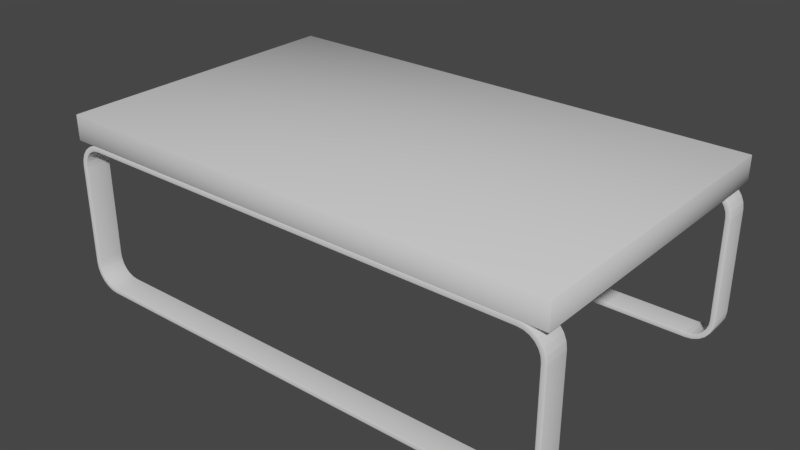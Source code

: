 # Source: coffee_table.blend  (saved by Blender 2.79.7; exported with 4.5.12 LTS)
import bpy
from mathutils import Matrix  # noqa: F401  (used for matrix-valued properties, if any)

bpy.ops.wm.read_factory_settings(use_empty=True)
scene = bpy.context.scene
scene.name = 'Scene'

# ---- collections
col_collection_1 = bpy.data.collections.new('Collection 1'); scene.collection.children.link(col_collection_1)

# ---- node groups
ng_auto_smooth = bpy.data.node_groups.new('Auto Smooth', 'GeometryNodeTree')
_s = ng_auto_smooth.interface.new_socket(name='Geometry', in_out='OUTPUT', socket_type='NodeSocketGeometry')
_s = ng_auto_smooth.interface.new_socket(name='Geometry', in_out='INPUT', socket_type='NodeSocketGeometry')
_s = ng_auto_smooth.interface.new_socket(name='Angle', in_out='INPUT', socket_type='NodeSocketFloat')
_s.subtype = 'ANGLE'
_s.min_value = 0.0
_s.max_value = 3.142
ng_auto_smooth.is_modifier = True
_N = ng_auto_smooth.nodes; _L = ng_auto_smooth.links
n0 = _N.new('NodeGroupOutput'); n0.name = 'Group Output'; n0.location = (480, -100)
n1 = _N.new('NodeGroupInput'); n1.name = 'Group Input'; n1.location = (-420, -300)
n2 = _N.new('NodeGroupInput'); n2.name = 'Group Input.001'; n2.location = (-60, -100)
n3 = _N.new('GeometryNodeSetShadeSmooth'); n3.name = 'Set Shade Smooth'; n3.location = (120, -100)
n3.domain = 'EDGE'
n4 = _N.new('GeometryNodeSetShadeSmooth'); n4.name = 'Set Shade Smooth.001'; n4.location = (300, -100)
n5 = _N.new('GeometryNodeInputMeshEdgeAngle'); n5.name = 'Edge Angle'; n5.location = (-420, -220)
n6 = _N.new('GeometryNodeInputEdgeSmooth'); n6.name = 'Is Edge Smooth'; n6.location = (-60, -160)
n7 = _N.new('GeometryNodeInputShadeSmooth'); n7.name = 'Is Face Smooth'; n7.location = (-240, -340)
n8 = _N.new('FunctionNodeBooleanMath'); n8.name = 'Boolean Math'; n8.location = (-60, -220)
n9 = _N.new('FunctionNodeCompare'); n9.name = 'Compare'; n9.location = (-240, -180)
n9.operation = 'LESS_EQUAL'
_L.new(n5.outputs[0], n9.inputs[0])
_L.new(n4.outputs[0], n0.inputs[0])
_L.new(n1.outputs[1], n9.inputs[1])
_L.new(n9.outputs[0], n8.inputs[0])
_L.new(n7.outputs[0], n8.inputs[1])
_L.new(n2.outputs[0], n3.inputs[0])
_L.new(n6.outputs[0], n3.inputs[1])
_L.new(n3.outputs[0], n4.inputs[0])
_L.new(n8.outputs[0], n3.inputs[2])
n0.is_active_output = True

# ---- world
world_world = bpy.data.worlds.new('World'); scene.world = world_world
world_world.color = (0.05088, 0.05088, 0.05088)
world_world.use_sun_shadow = False
world_world.sun_shadow_jitter_overblur = 0.0

# ---- meshes
me_cube = bpy.data.meshes.new('Cube')
me_cube.from_pydata([(-50.0, -30.0, -5.0), (-50.0, -30.0, 0.0), (-50.0, 30.0, -5.0), (-50.0, 30.0, 0.0), (50.0, -30.0, -5.0), (50.0, -30.0, 0.0), (50.0, 30.0, -5.0), (50.0, 30.0, 0.0), (49.89, -30.0, -9.907), (49.9, -30.0, -10.11), (50.0, -29.9, -10.1), (49.99, -29.9, -9.901), (45.09, -30.0, -5.113), (45.1, -29.9, -5.013), (44.9, -29.9, -5.0), (44.89, -30.0, -5.1), (49.75, -30.0, -8.832), (49.84, -29.9, -8.805), (49.79, -29.9, -8.614), (49.69, -30.0, -8.639), (49.28, -30.0, -7.644), (49.37, -29.9, -7.592), (49.27, -29.9, -7.421), (49.18, -30.0, -7.47), (48.53, -30.0, -6.616), (48.6, -29.9, -6.544), (48.46, -29.9, -6.404), (48.38, -30.0, -6.474), (47.53, -30.0, -5.819), (47.58, -29.9, -5.731), (47.41, -29.9, -5.632), (47.36, -30.0, -5.719), (46.36, -30.0, -5.306), (46.39, -29.9, -5.209), (46.19, -29.9, -5.157), (46.17, -30.0, -5.255), (49.89, -30.0, -30.09), (49.99, -29.9, -30.1), (50.0, -29.9, -29.9), (49.9, -30.0, -29.89), (45.09, -30.0, -34.89), (44.89, -30.0, -34.9), (44.9, -29.9, -35.0), (45.1, -29.9, -34.99), (49.75, -30.0, -31.17), (49.69, -30.0, -31.36), (49.79, -29.9, -31.39), (49.84, -29.9, -31.19), (49.28, -30.0, -32.36), (49.18, -30.0, -32.53), (49.27, -29.9, -32.58), (49.37, -29.9, -32.41), (48.53, -30.0, -33.38), (48.38, -30.0, -33.53), (48.46, -29.9, -33.6), (48.6, -29.9, -33.46), (47.53, -30.0, -34.18), (47.36, -30.0, -34.28), (47.41, -29.9, -34.37), (47.58, -29.9, -34.27), (46.36, -30.0, -34.69), (46.17, -30.0, -34.75), (46.19, -29.9, -34.84), (46.39, -29.9, -34.79), (49.89, -25.0, -9.907), (49.99, -25.1, -9.901), (50.0, -25.1, -10.1), (49.9, -25.0, -10.11), (45.09, -25.0, -5.113), (44.89, -25.0, -5.1), (44.9, -25.1, -5.0), (45.1, -25.1, -5.013), (49.69, -25.0, -8.639), (49.79, -25.1, -8.614), (49.84, -25.1, -8.805), (49.75, -25.0, -8.832), (49.28, -25.0, -7.644), (49.18, -25.0, -7.47), (49.27, -25.1, -7.421), (49.37, -25.1, -7.592), (48.53, -25.0, -6.616), (48.38, -25.0, -6.474), (48.46, -25.1, -6.404), (48.6, -25.1, -6.544), (47.53, -25.0, -5.819), (47.36, -25.0, -5.719), (47.41, -25.1, -5.632), (47.58, -25.1, -5.731), (46.36, -25.0, -5.306), (46.17, -25.0, -5.255), (46.19, -25.1, -5.157), (46.39, -25.1, -5.209), (49.89, -25.0, -30.09), (49.9, -25.0, -29.89), (50.0, -25.1, -29.9), (49.99, -25.1, -30.1), (45.09, -25.0, -34.89), (45.1, -25.1, -34.99), (44.9, -25.1, -35.0), (44.89, -25.0, -34.9), (49.75, -25.0, -31.17), (49.84, -25.1, -31.19), (49.79, -25.1, -31.39), (49.69, -25.0, -31.36), (49.28, -25.0, -32.36), (49.37, -25.1, -32.41), (49.27, -25.1, -32.58), (49.18, -25.0, -32.53), (48.53, -25.0, -33.38), (48.6, -25.1, -33.46), (48.46, -25.1, -33.6), (48.38, -25.0, -33.53), (47.53, -25.0, -34.18), (47.58, -25.1, -34.27), (47.41, -25.1, -34.37), (47.36, -25.0, -34.28), (46.36, -25.0, -34.69), (46.39, -25.1, -34.79), (46.19, -25.1, -34.84), (46.17, -25.0, -34.75), (48.49, -29.9, -31.9), (48.4, -29.9, -32.08), (48.48, -30.0, -32.13), (48.58, -30.0, -31.95), (48.49, -25.1, -31.9), (48.58, -25.0, -31.95), (48.48, -25.0, -32.13), (48.4, -25.1, -32.08), (47.96, -25.0, -32.81), (47.81, -25.0, -32.96), (47.74, -25.1, -32.88), (47.88, -25.1, -32.74), (47.74, -29.9, -32.88), (47.81, -30.0, -32.96), (47.96, -30.0, -32.81), (47.88, -29.9, -32.74), (48.91, -30.0, -8.848), (48.82, -29.9, -8.875), (48.87, -29.9, -9.066), (48.97, -30.0, -9.041), (48.58, -30.0, -8.047), (48.48, -30.0, -7.874), (48.4, -29.9, -7.925), (48.49, -29.9, -8.097), (48.4, -25.1, -7.925), (48.48, -25.0, -7.874), (48.58, -25.0, -8.047), (48.49, -25.1, -8.097), (48.91, -25.0, -8.848), (48.97, -25.0, -9.041), (48.87, -25.1, -9.066), (48.82, -25.1, -8.875), (47.13, -25.0, -33.48), (46.95, -25.0, -33.58), (46.9, -25.1, -33.49), (47.08, -25.1, -33.4), (46.9, -29.9, -33.49), (46.95, -30.0, -33.58), (47.13, -30.0, -33.48), (47.08, -29.9, -33.4), (47.96, -30.0, -7.186), (47.81, -30.0, -7.045), (47.74, -29.9, -7.117), (47.88, -29.9, -7.257), (47.74, -25.1, -7.117), (47.81, -25.0, -7.045), (47.96, -25.0, -7.186), (47.88, -25.1, -7.257), (46.15, -25.0, -33.91), (45.96, -25.0, -33.97), (45.93, -25.1, -33.87), (46.13, -25.1, -33.82), (45.93, -29.9, -33.87), (45.96, -30.0, -33.97), (46.15, -30.0, -33.91), (46.13, -29.9, -33.82), (47.13, -30.0, -6.517), (46.95, -30.0, -6.417), (46.9, -29.9, -6.505), (47.08, -29.9, -6.604), (46.9, -25.1, -6.505), (46.95, -25.0, -6.417), (47.13, -25.0, -6.517), (47.08, -25.1, -6.604), (45.04, -25.0, -34.09), (44.84, -25.0, -34.1), (44.83, -25.1, -34.0), (45.03, -25.1, -33.99), (44.83, -29.9, -34.0), (44.84, -30.0, -34.1), (45.04, -30.0, -34.09), (45.03, -29.9, -33.99), (46.15, -30.0, -6.086), (45.96, -30.0, -6.034), (45.93, -29.9, -6.132), (46.13, -29.9, -6.183), (45.93, -25.1, -6.132), (45.96, -25.0, -6.034), (46.15, -25.0, -6.086), (46.13, -25.1, -6.183), (48.99, -29.9, -9.966), (49.0, -29.9, -10.17), (49.1, -30.0, -10.16), (49.09, -30.0, -9.96), (48.99, -25.1, -9.966), (49.09, -25.0, -9.96), (49.1, -25.0, -10.16), (49.0, -25.1, -10.17), (49.1, -25.0, -29.84), (49.09, -25.0, -30.04), (48.99, -25.1, -30.03), (49.0, -25.1, -29.83), (48.99, -29.9, -30.03), (49.09, -30.0, -30.04), (49.1, -30.0, -29.84), (49.0, -29.9, -29.83), (45.04, -30.0, -5.913), (44.84, -30.0, -5.9), (44.83, -29.9, -6.0), (45.03, -29.9, -6.013), (44.83, -25.1, -6.0), (44.84, -25.0, -5.9), (45.04, -25.0, -5.913), (45.03, -25.1, -6.013), (48.97, -25.0, -30.96), (48.91, -25.0, -31.15), (48.82, -25.1, -31.13), (48.87, -25.1, -30.93), (48.82, -29.9, -31.13), (48.91, -30.0, -31.15), (48.97, -30.0, -30.96), (48.87, -29.9, -30.93), (-49.89, -30.0, -9.907), (-49.99, -29.9, -9.901), (-50.0, -29.9, -10.1), (-49.9, -30.0, -10.11), (-45.09, -30.0, -5.113), (-44.89, -30.0, -5.1), (-44.9, -29.9, -5.0), (-45.1, -29.9, -5.013), (-49.75, -30.0, -8.832), (-49.69, -30.0, -8.639), (-49.79, -29.9, -8.614), (-49.84, -29.9, -8.805), (-49.28, -30.0, -7.644), (-49.18, -30.0, -7.47), (-49.27, -29.9, -7.421), (-49.37, -29.9, -7.592), (-48.53, -30.0, -6.616), (-48.38, -30.0, -6.474), (-48.46, -29.9, -6.404), (-48.6, -29.9, -6.544), (-47.53, -30.0, -5.819), (-47.36, -30.0, -5.719), (-47.41, -29.9, -5.632), (-47.58, -29.9, -5.731), (-46.36, -30.0, -5.306), (-46.17, -30.0, -5.255), (-46.19, -29.9, -5.157), (-46.39, -29.9, -5.209), (-49.89, -30.0, -30.09), (-49.9, -30.0, -29.89), (-50.0, -29.9, -29.9), (-49.99, -29.9, -30.1), (-45.09, -30.0, -34.89), (-45.1, -29.9, -34.99), (-44.9, -29.9, -35.0), (-44.89, -30.0, -34.9), (-49.75, -30.0, -31.17), (-49.84, -29.9, -31.19), (-49.79, -29.9, -31.39), (-49.69, -30.0, -31.36), (-49.28, -30.0, -32.36), (-49.37, -29.9, -32.41), (-49.27, -29.9, -32.58), (-49.18, -30.0, -32.53), (-48.53, -30.0, -33.38), (-48.6, -29.9, -33.46), (-48.46, -29.9, -33.6), (-48.38, -30.0, -33.53), (-47.53, -30.0, -34.18), (-47.58, -29.9, -34.27), (-47.41, -29.9, -34.37), (-47.36, -30.0, -34.28), (-46.36, -30.0, -34.69), (-46.39, -29.9, -34.79), (-46.19, -29.9, -34.84), (-46.17, -30.0, -34.75), (-49.89, -25.0, -9.907), (-49.9, -25.0, -10.11), (-50.0, -25.1, -10.1), (-49.99, -25.1, -9.901), (-45.09, -25.0, -5.113), (-45.1, -25.1, -5.013), (-44.9, -25.1, -5.0), (-44.89, -25.0, -5.1), (-49.69, -25.0, -8.639), (-49.75, -25.0, -8.832), (-49.84, -25.1, -8.805), (-49.79, -25.1, -8.614), (-49.28, -25.0, -7.644), (-49.37, -25.1, -7.592), (-49.27, -25.1, -7.421), (-49.18, -25.0, -7.47), (-48.53, -25.0, -6.616), (-48.6, -25.1, -6.544), (-48.46, -25.1, -6.404), (-48.38, -25.0, -6.474), (-47.53, -25.0, -5.819), (-47.58, -25.1, -5.731), (-47.41, -25.1, -5.632), (-47.36, -25.0, -5.719), (-46.36, -25.0, -5.306), (-46.39, -25.1, -5.209), (-46.19, -25.1, -5.157), (-46.17, -25.0, -5.255), (-49.89, -25.0, -30.09), (-49.99, -25.1, -30.1), (-50.0, -25.1, -29.9), (-49.9, -25.0, -29.89), (-45.09, -25.0, -34.89), (-44.89, -25.0, -34.9), (-44.9, -25.1, -35.0), (-45.1, -25.1, -34.99), (-49.75, -25.0, -31.17), (-49.69, -25.0, -31.36), (-49.79, -25.1, -31.39), (-49.84, -25.1, -31.19), (-49.28, -25.0, -32.36), (-49.18, -25.0, -32.53), (-49.27, -25.1, -32.58), (-49.37, -25.1, -32.41), (-48.53, -25.0, -33.38), (-48.38, -25.0, -33.53), (-48.46, -25.1, -33.6), (-48.6, -25.1, -33.46), (-47.53, -25.0, -34.18), (-47.36, -25.0, -34.28), (-47.41, -25.1, -34.37), (-47.58, -25.1, -34.27), (-46.36, -25.0, -34.69), (-46.17, -25.0, -34.75), (-46.19, -25.1, -34.84), (-46.39, -25.1, -34.79), (-48.49, -29.9, -31.9), (-48.58, -30.0, -31.95), (-48.48, -30.0, -32.13), (-48.4, -29.9, -32.08), (-48.49, -25.1, -31.9), (-48.4, -25.1, -32.08), (-48.48, -25.0, -32.13), (-48.58, -25.0, -31.95), (-47.96, -25.0, -32.81), (-47.88, -25.1, -32.74), (-47.74, -25.1, -32.88), (-47.81, -25.0, -32.96), (-47.74, -29.9, -32.88), (-47.88, -29.9, -32.74), (-47.96, -30.0, -32.81), (-47.81, -30.0, -32.96), (-48.91, -30.0, -8.848), (-48.97, -30.0, -9.041), (-48.87, -29.9, -9.066), (-48.82, -29.9, -8.875), (-48.58, -30.0, -8.047), (-48.49, -29.9, -8.097), (-48.4, -29.9, -7.925), (-48.48, -30.0, -7.874), (-48.4, -25.1, -7.925), (-48.49, -25.1, -8.097), (-48.58, -25.0, -8.047), (-48.48, -25.0, -7.874), (-48.91, -25.0, -8.848), (-48.82, -25.1, -8.875), (-48.87, -25.1, -9.066), (-48.97, -25.0, -9.041), (-47.13, -25.0, -33.48), (-47.08, -25.1, -33.4), (-46.9, -25.1, -33.49), (-46.95, -25.0, -33.58), (-46.9, -29.9, -33.49), (-47.08, -29.9, -33.4), (-47.13, -30.0, -33.48), (-46.95, -30.0, -33.58), (-47.96, -30.0, -7.186), (-47.88, -29.9, -7.257), (-47.74, -29.9, -7.117), (-47.81, -30.0, -7.045), (-47.74, -25.1, -7.117), (-47.88, -25.1, -7.257), (-47.96, -25.0, -7.186), (-47.81, -25.0, -7.045), (-46.15, -25.0, -33.91), (-46.13, -25.1, -33.82), (-45.93, -25.1, -33.87), (-45.96, -25.0, -33.97), (-45.93, -29.9, -33.87), (-46.13, -29.9, -33.82), (-46.15, -30.0, -33.91), (-45.96, -30.0, -33.97), (-47.13, -30.0, -6.517), (-47.08, -29.9, -6.604), (-46.9, -29.9, -6.505), (-46.95, -30.0, -6.417), (-46.9, -25.1, -6.505), (-47.08, -25.1, -6.604), (-47.13, -25.0, -6.517), (-46.95, -25.0, -6.417), (-45.04, -25.0, -34.09), (-45.03, -25.1, -33.99), (-44.83, -25.1, -34.0), (-44.84, -25.0, -34.1), (-44.83, -29.9, -34.0), (-45.03, -29.9, -33.99), (-45.04, -30.0, -34.09), (-44.84, -30.0, -34.1), (-46.15, -30.0, -6.086), (-46.13, -29.9, -6.183), (-45.93, -29.9, -6.132), (-45.96, -30.0, -6.034), (-45.93, -25.1, -6.132), (-46.13, -25.1, -6.183), (-46.15, -25.0, -6.086), (-45.96, -25.0, -6.034), (-48.99, -29.9, -9.966), (-49.09, -30.0, -9.96), (-49.1, -30.0, -10.16), (-49.0, -29.9, -10.17), (-48.99, -25.1, -9.966), (-49.0, -25.1, -10.17), (-49.1, -25.0, -10.16), (-49.09, -25.0, -9.96), (-49.1, -25.0, -29.84), (-49.0, -25.1, -29.83), (-48.99, -25.1, -30.03), (-49.09, -25.0, -30.04), (-48.99, -29.9, -30.03), (-49.0, -29.9, -29.83), (-49.1, -30.0, -29.84), (-49.09, -30.0, -30.04), (-45.04, -30.0, -5.913), (-45.03, -29.9, -6.013), (-44.83, -29.9, -6.0), (-44.84, -30.0, -5.9), (-44.83, -25.1, -6.0), (-45.03, -25.1, -6.013), (-45.04, -25.0, -5.913), (-44.84, -25.0, -5.9), (-48.97, -25.0, -30.96), (-48.87, -25.1, -30.93), (-48.82, -25.1, -31.13), (-48.91, -25.0, -31.15), (-48.82, -29.9, -31.13), (-48.87, -29.9, -30.93), (-48.97, -30.0, -30.96), (-48.91, -30.0, -31.15), (0.1, -30.0, -5.1), (0.1, -29.9, -5.0), (-0.1, -29.9, -5.0), (-0.1, -30.0, -5.1), (0.1, -30.0, -34.9), (-0.1, -30.0, -34.9), (-0.1, -29.9, -35.0), (0.1, -29.9, -35.0), (0.1, -25.1, -5.0), (0.1, -25.0, -5.1), (-0.1, -25.0, -5.1), (-0.1, -25.1, -5.0), (0.1, -25.1, -35.0), (-0.1, -25.1, -35.0), (-0.1, -25.0, -34.9), (0.1, -25.0, -34.9), (0.1, -30.0, -5.9), (-0.1, -30.0, -5.9), (-0.1, -29.9, -6.0), (0.1, -29.9, -6.0), (0.1, -25.0, -5.9), (0.1, -25.1, -6.0), (-0.1, -25.1, -6.0), (-0.1, -25.0, -5.9), (0.1, -25.0, -34.1), (-0.1, -25.0, -34.1), (-0.1, -25.1, -34.0), (0.1, -25.1, -34.0), (0.1, -30.0, -34.1), (0.1, -29.9, -34.0), (-0.1, -29.9, -34.0), (-0.1, -30.0, -34.1), (49.89, 30.0, -9.907), (49.99, 29.9, -9.901), (50.0, 29.9, -10.1), (49.9, 30.0, -10.11), (45.09, 30.0, -5.113), (44.89, 30.0, -5.1), (44.9, 29.9, -5.0), (45.1, 29.9, -5.013), (49.75, 30.0, -8.832), (49.69, 30.0, -8.639), (49.79, 29.9, -8.614), (49.84, 29.9, -8.805), (49.28, 30.0, -7.644), (49.18, 30.0, -7.47), (49.27, 29.9, -7.421), (49.37, 29.9, -7.592), (48.53, 30.0, -6.616), (48.38, 30.0, -6.474), (48.46, 29.9, -6.404), (48.6, 29.9, -6.544), (47.53, 30.0, -5.819), (47.36, 30.0, -5.719), (47.41, 29.9, -5.632), (47.58, 29.9, -5.731), (46.36, 30.0, -5.306), (46.17, 30.0, -5.255), (46.19, 29.9, -5.157), (46.39, 29.9, -5.209), (49.89, 30.0, -30.09), (49.9, 30.0, -29.89), (50.0, 29.9, -29.9), (49.99, 29.9, -30.1), (45.09, 30.0, -34.89), (45.1, 29.9, -34.99), (44.9, 29.9, -35.0), (44.89, 30.0, -34.9), (49.75, 30.0, -31.17), (49.84, 29.9, -31.19), (49.79, 29.9, -31.39), (49.69, 30.0, -31.36), (49.28, 30.0, -32.36), (49.37, 29.9, -32.41), (49.27, 29.9, -32.58), (49.18, 30.0, -32.53), (48.53, 30.0, -33.38), (48.6, 29.9, -33.46), (48.46, 29.9, -33.6), (48.38, 30.0, -33.53), (47.53, 30.0, -34.18), (47.58, 29.9, -34.27), (47.41, 29.9, -34.37), (47.36, 30.0, -34.28), (46.36, 30.0, -34.69), (46.39, 29.9, -34.79), (46.19, 29.9, -34.84), (46.17, 30.0, -34.75), (49.89, 25.0, -9.907), (49.9, 25.0, -10.11), (50.0, 25.1, -10.1), (49.99, 25.1, -9.901), (45.09, 25.0, -5.113), (45.1, 25.1, -5.013), (44.9, 25.1, -5.0), (44.89, 25.0, -5.1), (49.69, 25.0, -8.639), (49.75, 25.0, -8.832), (49.84, 25.1, -8.805), (49.79, 25.1, -8.614), (49.28, 25.0, -7.644), (49.37, 25.1, -7.592), (49.27, 25.1, -7.421), (49.18, 25.0, -7.47), (48.53, 25.0, -6.616), (48.6, 25.1, -6.544), (48.46, 25.1, -6.404), (48.38, 25.0, -6.474), (47.53, 25.0, -5.819), (47.58, 25.1, -5.731), (47.41, 25.1, -5.632), (47.36, 25.0, -5.719), (46.36, 25.0, -5.306), (46.39, 25.1, -5.209), (46.19, 25.1, -5.157), (46.17, 25.0, -5.255), (49.89, 25.0, -30.09), (49.99, 25.1, -30.1), (50.0, 25.1, -29.9), (49.9, 25.0, -29.89), (45.09, 25.0, -34.89), (44.89, 25.0, -34.9), (44.9, 25.1, -35.0), (45.1, 25.1, -34.99), (49.75, 25.0, -31.17), (49.69, 25.0, -31.36), (49.79, 25.1, -31.39), (49.84, 25.1, -31.19), (49.28, 25.0, -32.36), (49.18, 25.0, -32.53), (49.27, 25.1, -32.58), (49.37, 25.1, -32.41), (48.53, 25.0, -33.38), (48.38, 25.0, -33.53), (48.46, 25.1, -33.6), (48.6, 25.1, -33.46), (47.53, 25.0, -34.18), (47.36, 25.0, -34.28), (47.41, 25.1, -34.37), (47.58, 25.1, -34.27), (46.36, 25.0, -34.69), (46.17, 25.0, -34.75), (46.19, 25.1, -34.84), (46.39, 25.1, -34.79), (48.49, 29.9, -31.9), (48.58, 30.0, -31.95), (48.48, 30.0, -32.13), (48.4, 29.9, -32.08), (48.49, 25.1, -31.9), (48.4, 25.1, -32.08), (48.48, 25.0, -32.13), (48.58, 25.0, -31.95), (47.96, 25.0, -32.81), (47.88, 25.1, -32.74), (47.74, 25.1, -32.88), (47.81, 25.0, -32.96), (47.74, 29.9, -32.88), (47.88, 29.9, -32.74), (47.96, 30.0, -32.81), (47.81, 30.0, -32.96), (48.91, 30.0, -8.848), (48.97, 30.0, -9.041), (48.87, 29.9, -9.066), (48.82, 29.9, -8.875), (48.58, 30.0, -8.047), (48.49, 29.9, -8.097), (48.4, 29.9, -7.925), (48.48, 30.0, -7.874), (48.4, 25.1, -7.925), (48.49, 25.1, -8.097), (48.58, 25.0, -8.047), (48.48, 25.0, -7.874), (48.91, 25.0, -8.848), (48.82, 25.1, -8.875), (48.87, 25.1, -9.066), (48.97, 25.0, -9.041), (47.13, 25.0, -33.48), (47.08, 25.1, -33.4), (46.9, 25.1, -33.49), (46.95, 25.0, -33.58), (46.9, 29.9, -33.49), (47.08, 29.9, -33.4), (47.13, 30.0, -33.48), (46.95, 30.0, -33.58), (47.96, 30.0, -7.186), (47.88, 29.9, -7.257), (47.74, 29.9, -7.117), (47.81, 30.0, -7.045), (47.74, 25.1, -7.117), (47.88, 25.1, -7.257), (47.96, 25.0, -7.186), (47.81, 25.0, -7.045), (46.15, 25.0, -33.91), (46.13, 25.1, -33.82), (45.93, 25.1, -33.87), (45.96, 25.0, -33.97), (45.93, 29.9, -33.87), (46.13, 29.9, -33.82), (46.15, 30.0, -33.91), (45.96, 30.0, -33.97), (47.13, 30.0, -6.517), (47.08, 29.9, -6.604), (46.9, 29.9, -6.505), (46.95, 30.0, -6.417), (46.9, 25.1, -6.505), (47.08, 25.1, -6.604), (47.13, 25.0, -6.517), (46.95, 25.0, -6.417), (45.04, 25.0, -34.09), (45.03, 25.1, -33.99), (44.83, 25.1, -34.0), (44.84, 25.0, -34.1), (44.83, 29.9, -34.0), (45.03, 29.9, -33.99), (45.04, 30.0, -34.09), (44.84, 30.0, -34.1), (46.15, 30.0, -6.086), (46.13, 29.9, -6.183), (45.93, 29.9, -6.132), (45.96, 30.0, -6.034), (45.93, 25.1, -6.132), (46.13, 25.1, -6.183), (46.15, 25.0, -6.086), (45.96, 25.0, -6.034), (48.99, 29.9, -9.966), (49.09, 30.0, -9.96), (49.1, 30.0, -10.16), (49.0, 29.9, -10.17), (48.99, 25.1, -9.966), (49.0, 25.1, -10.17), (49.1, 25.0, -10.16), (49.09, 25.0, -9.96), (49.1, 25.0, -29.84), (49.0, 25.1, -29.83), (48.99, 25.1, -30.03), (49.09, 25.0, -30.04), (48.99, 29.9, -30.03), (49.0, 29.9, -29.83), (49.1, 30.0, -29.84), (49.09, 30.0, -30.04), (45.04, 30.0, -5.913), (45.03, 29.9, -6.013), (44.83, 29.9, -6.0), (44.84, 30.0, -5.9), (44.83, 25.1, -6.0), (45.03, 25.1, -6.013), (45.04, 25.0, -5.913), (44.84, 25.0, -5.9), (48.97, 25.0, -30.96), (48.87, 25.1, -30.93), (48.82, 25.1, -31.13), (48.91, 25.0, -31.15), (48.82, 29.9, -31.13), (48.87, 29.9, -30.93), (48.97, 30.0, -30.96), (48.91, 30.0, -31.15), (-49.89, 30.0, -9.907), (-49.9, 30.0, -10.11), (-50.0, 29.9, -10.1), (-49.99, 29.9, -9.901), (-45.09, 30.0, -5.113), (-45.1, 29.9, -5.013), (-44.9, 29.9, -5.0), (-44.89, 30.0, -5.1), (-49.75, 30.0, -8.832), (-49.84, 29.9, -8.805), (-49.79, 29.9, -8.614), (-49.69, 30.0, -8.639), (-49.28, 30.0, -7.644), (-49.37, 29.9, -7.592), (-49.27, 29.9, -7.421), (-49.18, 30.0, -7.47), (-48.53, 30.0, -6.616), (-48.6, 29.9, -6.544), (-48.46, 29.9, -6.404), (-48.38, 30.0, -6.474), (-47.53, 30.0, -5.819), (-47.58, 29.9, -5.731), (-47.41, 29.9, -5.632), (-47.36, 30.0, -5.719), (-46.36, 30.0, -5.306), (-46.39, 29.9, -5.209), (-46.19, 29.9, -5.157), (-46.17, 30.0, -5.255), (-49.89, 30.0, -30.09), (-49.99, 29.9, -30.1), (-50.0, 29.9, -29.9), (-49.9, 30.0, -29.89), (-45.09, 30.0, -34.89), (-44.89, 30.0, -34.9), (-44.9, 29.9, -35.0), (-45.1, 29.9, -34.99), (-49.75, 30.0, -31.17), (-49.69, 30.0, -31.36), (-49.79, 29.9, -31.39), (-49.84, 29.9, -31.19), (-49.28, 30.0, -32.36), (-49.18, 30.0, -32.53), (-49.27, 29.9, -32.58), (-49.37, 29.9, -32.41), (-48.53, 30.0, -33.38), (-48.38, 30.0, -33.53), (-48.46, 29.9, -33.6), (-48.6, 29.9, -33.46), (-47.53, 30.0, -34.18), (-47.36, 30.0, -34.28), (-47.41, 29.9, -34.37), (-47.58, 29.9, -34.27), (-46.36, 30.0, -34.69), (-46.17, 30.0, -34.75), (-46.19, 29.9, -34.84), (-46.39, 29.9, -34.79), (-49.89, 25.0, -9.907), (-49.99, 25.1, -9.901), (-50.0, 25.1, -10.1), (-49.9, 25.0, -10.11), (-45.09, 25.0, -5.113), (-44.89, 25.0, -5.1), (-44.9, 25.1, -5.0), (-45.1, 25.1, -5.013), (-49.69, 25.0, -8.639), (-49.79, 25.1, -8.614), (-49.84, 25.1, -8.805), (-49.75, 25.0, -8.832), (-49.28, 25.0, -7.644), (-49.18, 25.0, -7.47), (-49.27, 25.1, -7.421), (-49.37, 25.1, -7.592), (-48.53, 25.0, -6.616), (-48.38, 25.0, -6.474), (-48.46, 25.1, -6.404), (-48.6, 25.1, -6.544), (-47.53, 25.0, -5.819), (-47.36, 25.0, -5.719), (-47.41, 25.1, -5.632), (-47.58, 25.1, -5.731), (-46.36, 25.0, -5.306), (-46.17, 25.0, -5.255), (-46.19, 25.1, -5.157), (-46.39, 25.1, -5.209), (-49.89, 25.0, -30.09), (-49.9, 25.0, -29.89), (-50.0, 25.1, -29.9), (-49.99, 25.1, -30.1), (-45.09, 25.0, -34.89), (-45.1, 25.1, -34.99), (-44.9, 25.1, -35.0), (-44.89, 25.0, -34.9), (-49.75, 25.0, -31.17), (-49.84, 25.1, -31.19), (-49.79, 25.1, -31.39), (-49.69, 25.0, -31.36), (-49.28, 25.0, -32.36), (-49.37, 25.1, -32.41), (-49.27, 25.1, -32.58), (-49.18, 25.0, -32.53), (-48.53, 25.0, -33.38), (-48.6, 25.1, -33.46), (-48.46, 25.1, -33.6), (-48.38, 25.0, -33.53), (-47.53, 25.0, -34.18), (-47.58, 25.1, -34.27), (-47.41, 25.1, -34.37), (-47.36, 25.0, -34.28), (-46.36, 25.0, -34.69), (-46.39, 25.1, -34.79), (-46.19, 25.1, -34.84), (-46.17, 25.0, -34.75), (-48.49, 29.9, -31.9), (-48.4, 29.9, -32.08), (-48.48, 30.0, -32.13), (-48.58, 30.0, -31.95), (-48.49, 25.1, -31.9), (-48.58, 25.0, -31.95), (-48.48, 25.0, -32.13), (-48.4, 25.1, -32.08), (-47.96, 25.0, -32.81), (-47.81, 25.0, -32.96), (-47.74, 25.1, -32.88), (-47.88, 25.1, -32.74), (-47.74, 29.9, -32.88), (-47.81, 30.0, -32.96), (-47.96, 30.0, -32.81), (-47.88, 29.9, -32.74), (-48.91, 30.0, -8.848), (-48.82, 29.9, -8.875), (-48.87, 29.9, -9.066), (-48.97, 30.0, -9.041), (-48.58, 30.0, -8.047), (-48.48, 30.0, -7.874), (-48.4, 29.9, -7.925), (-48.49, 29.9, -8.097), (-48.4, 25.1, -7.925), (-48.48, 25.0, -7.874), (-48.58, 25.0, -8.047), (-48.49, 25.1, -8.097), (-48.91, 25.0, -8.848), (-48.97, 25.0, -9.041), (-48.87, 25.1, -9.066), (-48.82, 25.1, -8.875), (-47.13, 25.0, -33.48), (-46.95, 25.0, -33.58), (-46.9, 25.1, -33.49), (-47.08, 25.1, -33.4), (-46.9, 29.9, -33.49), (-46.95, 30.0, -33.58), (-47.13, 30.0, -33.48), (-47.08, 29.9, -33.4), (-47.96, 30.0, -7.186), (-47.81, 30.0, -7.045), (-47.74, 29.9, -7.117), (-47.88, 29.9, -7.257), (-47.74, 25.1, -7.117), (-47.81, 25.0, -7.045), (-47.96, 25.0, -7.186), (-47.88, 25.1, -7.257), (-46.15, 25.0, -33.91), (-45.96, 25.0, -33.97), (-45.93, 25.1, -33.87), (-46.13, 25.1, -33.82), (-45.93, 29.9, -33.87), (-45.96, 30.0, -33.97), (-46.15, 30.0, -33.91), (-46.13, 29.9, -33.82), (-47.13, 30.0, -6.517), (-46.95, 30.0, -6.417), (-46.9, 29.9, -6.505), (-47.08, 29.9, -6.604), (-46.9, 25.1, -6.505), (-46.95, 25.0, -6.417), (-47.13, 25.0, -6.517), (-47.08, 25.1, -6.604), (-45.04, 25.0, -34.09), (-44.84, 25.0, -34.1), (-44.83, 25.1, -34.0), (-45.03, 25.1, -33.99), (-44.83, 29.9, -34.0), (-44.84, 30.0, -34.1), (-45.04, 30.0, -34.09), (-45.03, 29.9, -33.99), (-46.15, 30.0, -6.086), (-45.96, 30.0, -6.034), (-45.93, 29.9, -6.132), (-46.13, 29.9, -6.183), (-45.93, 25.1, -6.132), (-45.96, 25.0, -6.034), (-46.15, 25.0, -6.086), (-46.13, 25.1, -6.183), (-48.99, 29.9, -9.966), (-49.0, 29.9, -10.17), (-49.1, 30.0, -10.16), (-49.09, 30.0, -9.96), (-48.99, 25.1, -9.966), (-49.09, 25.0, -9.96), (-49.1, 25.0, -10.16), (-49.0, 25.1, -10.17), (-49.1, 25.0, -29.84), (-49.09, 25.0, -30.04), (-48.99, 25.1, -30.03), (-49.0, 25.1, -29.83), (-48.99, 29.9, -30.03), (-49.09, 30.0, -30.04), (-49.1, 30.0, -29.84), (-49.0, 29.9, -29.83), (-45.04, 30.0, -5.913), (-44.84, 30.0, -5.9), (-44.83, 29.9, -6.0), (-45.03, 29.9, -6.013), (-44.83, 25.1, -6.0), (-44.84, 25.0, -5.9), (-45.04, 25.0, -5.913), (-45.03, 25.1, -6.013), (-48.97, 25.0, -30.96), (-48.91, 25.0, -31.15), (-48.82, 25.1, -31.13), (-48.87, 25.1, -30.93), (-48.82, 29.9, -31.13), (-48.91, 30.0, -31.15), (-48.97, 30.0, -30.96), (-48.87, 29.9, -30.93), (0.1, 30.0, -5.1), (-0.1, 30.0, -5.1), (-0.1, 29.9, -5.0), (0.1, 29.9, -5.0), (0.1, 30.0, -34.9), (0.1, 29.9, -35.0), (-0.1, 29.9, -35.0), (-0.1, 30.0, -34.9), (0.1, 25.1, -5.0), (-0.1, 25.1, -5.0), (-0.1, 25.0, -5.1), (0.1, 25.0, -5.1), (0.1, 25.1, -35.0), (0.1, 25.0, -34.9), (-0.1, 25.0, -34.9), (-0.1, 25.1, -35.0), (0.1, 30.0, -5.9), (0.1, 29.9, -6.0), (-0.1, 29.9, -6.0), (-0.1, 30.0, -5.9), (0.1, 25.0, -5.9), (-0.1, 25.0, -5.9), (-0.1, 25.1, -6.0), (0.1, 25.1, -6.0), (0.1, 25.0, -34.1), (0.1, 25.1, -34.0), (-0.1, 25.1, -34.0), (-0.1, 25.0, -34.1), (0.1, 30.0, -34.1), (-0.1, 30.0, -34.1), (-0.1, 29.9, -34.0), (0.1, 29.9, -34.0)], [], [(0, 1, 3, 2), (2, 3, 7, 6), (6, 7, 5, 4), (4, 5, 1, 0), (2, 6, 4, 0), (7, 3, 1, 5), (56, 53, 133, 158), (23, 24, 160, 141), (60, 57, 157, 174), (27, 28, 176, 161), (75, 64, 205, 149), (31, 32, 192, 177), (460, 41, 189, 484), (44, 36, 213, 230), (11, 65, 74, 17), (14, 70, 464, 457), (40, 61, 173, 190), (52, 49, 122, 134), (39, 9, 202, 214), (132, 130, 155, 159), (200, 138, 150, 204), (137, 143, 147, 151), (156, 154, 171, 175), (162, 179, 183, 164), (172, 170, 187, 191), (178, 195, 199, 180), (188, 186, 483, 485), (212, 210, 227, 231), (201, 207, 211, 215), (218, 475, 477, 220), (121, 127, 131, 135), (142, 163, 167, 144), (10, 38, 94, 66), (42, 463, 468, 98), (18, 73, 79, 21), (84, 81, 165, 182), (22, 78, 83, 25), (88, 85, 181, 198), (26, 82, 87, 29), (92, 100, 224, 209), (30, 86, 91, 33), (465, 69, 221, 476), (15, 456, 472, 217), (119, 96, 184, 169), (37, 47, 101, 95), (107, 108, 128, 126), (46, 51, 105, 102), (111, 112, 152, 129), (50, 55, 109, 106), (115, 116, 168, 153), (54, 59, 113, 110), (80, 77, 145, 166), (228, 226, 124, 120), (58, 63, 117, 114), (67, 93, 208, 206), (99, 471, 480, 185), (62, 43, 97, 118), (68, 89, 197, 222), (35, 12, 216, 193), (76, 72, 148, 146), (194, 219, 223, 196), (232, 425, 361, 240), (103, 104, 125, 225), (48, 45, 229, 123), (19, 20, 140, 136), (34, 90, 71, 13), (280, 382, 359, 279), (245, 367, 384, 248), (284, 398, 383, 283), (249, 387, 400, 252), (297, 375, 431, 288), (253, 403, 416, 256), (266, 322, 469, 462), (268, 454, 439, 260), (257, 419, 440, 236), (237, 443, 473, 459), (264, 414, 399, 287), (276, 358, 346, 275), (261, 438, 426, 235), (356, 381, 377, 354), (424, 428, 374, 362), (363, 373, 369, 365), (380, 397, 393, 378), (386, 388, 405, 401), (396, 413, 409, 394), (402, 404, 421, 417), (412, 486, 482, 410), (436, 453, 449, 434), (427, 437, 433, 429), (442, 444, 478, 474), (347, 357, 353, 349), (366, 368, 389, 385), (233, 243, 298, 291), (286, 342, 323, 265), (242, 247, 301, 299), (308, 406, 391, 307), (246, 251, 305, 302), (312, 422, 407, 311), (250, 255, 309, 306), (316, 435, 448, 324), (254, 259, 313, 310), (466, 479, 447, 295), (258, 239, 293, 314), (341, 395, 408, 320), (263, 317, 327, 269), (329, 350, 352, 332), (270, 326, 331, 273), (333, 355, 376, 336), (274, 330, 335, 277), (337, 379, 392, 340), (278, 334, 339, 281), (304, 390, 371, 303), (452, 344, 348, 450), (282, 338, 343, 285), (289, 430, 432, 319), (321, 411, 481, 470), (461, 487, 415, 267), (292, 446, 423, 315), (234, 290, 318, 262), (300, 370, 372, 296), (418, 420, 445, 441), (488, 681, 617, 496), (325, 451, 351, 328), (272, 345, 455, 271), (241, 360, 364, 244), (238, 458, 467, 294), (536, 638, 615, 535), (501, 623, 640, 504), (540, 654, 639, 539), (505, 643, 656, 508), (553, 631, 687, 544), (509, 659, 672, 512), (522, 578, 948, 941), (524, 710, 695, 516), (513, 675, 696, 492), (493, 699, 952, 936), (520, 670, 655, 543), (532, 614, 602, 531), (517, 694, 682, 491), (612, 637, 633, 610), (680, 684, 630, 618), (619, 629, 625, 621), (636, 653, 649, 634), (642, 644, 661, 657), (652, 669, 665, 650), (658, 660, 677, 673), (668, 967, 961, 666), (692, 709, 705, 690), (683, 693, 689, 685), (698, 700, 959, 953), (603, 613, 609, 605), (622, 624, 645, 641), (489, 499, 554, 547), (542, 598, 579, 521), (498, 503, 557, 555), (564, 662, 647, 563), (502, 507, 561, 558), (568, 678, 663, 567), (506, 511, 565, 562), (572, 691, 704, 580), (510, 515, 569, 566), (947, 956, 703, 551), (514, 495, 549, 570), (597, 651, 664, 576), (519, 573, 583, 525), (585, 606, 608, 588), (526, 582, 587, 529), (589, 611, 632, 592), (530, 586, 591, 533), (593, 635, 648, 596), (534, 590, 595, 537), (560, 646, 627, 559), (708, 600, 604, 706), (538, 594, 599, 541), (545, 686, 688, 575), (577, 667, 960, 949), (940, 964, 671, 523), (548, 702, 679, 571), (490, 546, 574, 518), (556, 626, 628, 552), (674, 676, 701, 697), (712, 720, 843, 907), (581, 707, 607, 584), (528, 601, 711, 527), (497, 616, 620, 500), (494, 939, 944, 550), (760, 757, 837, 862), (727, 728, 864, 845), (764, 761, 861, 878), (731, 732, 880, 865), (779, 768, 909, 853), (735, 736, 896, 881), (943, 745, 893, 965), (748, 740, 917, 934), (715, 769, 778, 721), (718, 774, 945, 938), (744, 765, 877, 894), (756, 753, 826, 838), (743, 713, 906, 918), (836, 834, 859, 863), (904, 842, 854, 908), (841, 847, 851, 855), (860, 858, 875, 879), (866, 883, 887, 868), (876, 874, 891, 895), (882, 899, 903, 884), (892, 890, 962, 966), (916, 914, 931, 935), (905, 911, 915, 919), (922, 954, 958, 924), (825, 831, 835, 839), (846, 867, 871, 848), (714, 742, 798, 770), (746, 942, 951, 802), (722, 777, 783, 725), (788, 785, 869, 886), (726, 782, 787, 729), (792, 789, 885, 902), (730, 786, 791, 733), (796, 804, 928, 913), (734, 790, 795, 737), (946, 773, 925, 957), (719, 937, 955, 921), (823, 800, 888, 873), (741, 751, 805, 799), (811, 812, 832, 830), (750, 755, 809, 806), (815, 816, 856, 833), (754, 759, 813, 810), (819, 820, 872, 857), (758, 763, 817, 814), (784, 781, 849, 870), (932, 930, 828, 824), (762, 767, 821, 818), (771, 797, 912, 910), (803, 950, 963, 889), (766, 747, 801, 822), (772, 793, 901, 926), (739, 716, 920, 897), (780, 776, 852, 850), (898, 923, 927, 900), (807, 808, 829, 929), (752, 749, 933, 827), (723, 724, 844, 840), (738, 794, 775, 717), (8, 9, 10, 11), (12, 13, 14, 15), (16, 17, 18, 19), (20, 21, 22, 23), (24, 25, 26, 27), (28, 29, 30, 31), (32, 33, 34, 35), (36, 37, 38, 39), (40, 41, 42, 43), (44, 45, 46, 47), (48, 49, 50, 51), (52, 53, 54, 55), (56, 57, 58, 59), (60, 61, 62, 63), (64, 65, 66, 67), (68, 69, 70, 71), (72, 73, 74, 75), (76, 77, 78, 79), (80, 81, 82, 83), (84, 85, 86, 87), (88, 89, 90, 91), (92, 93, 94, 95), (96, 97, 98, 99), (100, 101, 102, 103), (104, 105, 106, 107), (108, 109, 110, 111), (112, 113, 114, 115), (116, 117, 118, 119), (120, 121, 122, 123), (124, 125, 126, 127), (128, 129, 130, 131), (132, 133, 134, 135), (136, 137, 138, 139), (140, 141, 142, 143), (144, 145, 146, 147), (148, 149, 150, 151), (152, 153, 154, 155), (156, 157, 158, 159), (160, 161, 162, 163), (164, 165, 166, 167), (168, 169, 170, 171), (172, 173, 174, 175), (176, 177, 178, 179), (180, 181, 182, 183), (184, 185, 186, 187), (188, 189, 190, 191), (192, 193, 194, 195), (196, 197, 198, 199), (200, 201, 202, 203), (204, 205, 206, 207), (208, 209, 210, 211), (212, 213, 214, 215), (216, 217, 218, 219), (220, 221, 222, 223), (224, 225, 226, 227), (228, 229, 230, 231), (232, 233, 234, 235), (236, 237, 238, 239), (240, 241, 242, 243), (244, 245, 246, 247), (248, 249, 250, 251), (252, 253, 254, 255), (256, 257, 258, 259), (260, 261, 262, 263), (264, 265, 266, 267), (268, 269, 270, 271), (272, 273, 274, 275), (276, 277, 278, 279), (280, 281, 282, 283), (284, 285, 286, 287), (288, 289, 290, 291), (292, 293, 294, 295), (296, 297, 298, 299), (300, 301, 302, 303), (304, 305, 306, 307), (308, 309, 310, 311), (312, 313, 314, 315), (316, 317, 318, 319), (320, 321, 322, 323), (324, 325, 326, 327), (328, 329, 330, 331), (332, 333, 334, 335), (336, 337, 338, 339), (340, 341, 342, 343), (344, 345, 346, 347), (348, 349, 350, 351), (352, 353, 354, 355), (356, 357, 358, 359), (360, 361, 362, 363), (364, 365, 366, 367), (368, 369, 370, 371), (372, 373, 374, 375), (376, 377, 378, 379), (380, 381, 382, 383), (384, 385, 386, 387), (388, 389, 390, 391), (392, 393, 394, 395), (396, 397, 398, 399), (400, 401, 402, 403), (404, 405, 406, 407), (408, 409, 410, 411), (412, 413, 414, 415), (416, 417, 418, 419), (420, 421, 422, 423), (424, 425, 426, 427), (428, 429, 430, 431), (432, 433, 434, 435), (436, 437, 438, 439), (440, 441, 442, 443), (444, 445, 446, 447), (448, 449, 450, 451), (452, 453, 454, 455), (456, 457, 458, 459), (460, 461, 462, 463), (464, 465, 466, 467), (468, 469, 470, 471), (472, 473, 474, 475), (476, 477, 478, 479), (480, 481, 482, 483), (484, 485, 486, 487), (488, 489, 490, 491), (492, 493, 494, 495), (496, 497, 498, 499), (500, 501, 502, 503), (504, 505, 506, 507), (508, 509, 510, 511), (512, 513, 514, 515), (516, 517, 518, 519), (520, 521, 522, 523), (524, 525, 526, 527), (528, 529, 530, 531), (532, 533, 534, 535), (536, 537, 538, 539), (540, 541, 542, 543), (544, 545, 546, 547), (548, 549, 550, 551), (552, 553, 554, 555), (556, 557, 558, 559), (560, 561, 562, 563), (564, 565, 566, 567), (568, 569, 570, 571), (572, 573, 574, 575), (576, 577, 578, 579), (580, 581, 582, 583), (584, 585, 586, 587), (588, 589, 590, 591), (592, 593, 594, 595), (596, 597, 598, 599), (600, 601, 602, 603), (604, 605, 606, 607), (608, 609, 610, 611), (612, 613, 614, 615), (616, 617, 618, 619), (620, 621, 622, 623), (624, 625, 626, 627), (628, 629, 630, 631), (632, 633, 634, 635), (636, 637, 638, 639), (640, 641, 642, 643), (644, 645, 646, 647), (648, 649, 650, 651), (652, 653, 654, 655), (656, 657, 658, 659), (660, 661, 662, 663), (664, 665, 666, 667), (668, 669, 670, 671), (672, 673, 674, 675), (676, 677, 678, 679), (680, 681, 682, 683), (684, 685, 686, 687), (688, 689, 690, 691), (692, 693, 694, 695), (696, 697, 698, 699), (700, 701, 702, 703), (704, 705, 706, 707), (708, 709, 710, 711), (712, 713, 714, 715), (716, 717, 718, 719), (720, 721, 722, 723), (724, 725, 726, 727), (728, 729, 730, 731), (732, 733, 734, 735), (736, 737, 738, 739), (740, 741, 742, 743), (744, 745, 746, 747), (748, 749, 750, 751), (752, 753, 754, 755), (756, 757, 758, 759), (760, 761, 762, 763), (764, 765, 766, 767), (768, 769, 770, 771), (772, 773, 774, 775), (776, 777, 778, 779), (780, 781, 782, 783), (784, 785, 786, 787), (788, 789, 790, 791), (792, 793, 794, 795), (796, 797, 798, 799), (800, 801, 802, 803), (804, 805, 806, 807), (808, 809, 810, 811), (812, 813, 814, 815), (816, 817, 818, 819), (820, 821, 822, 823), (824, 825, 826, 827), (828, 829, 830, 831), (832, 833, 834, 835), (836, 837, 838, 839), (840, 841, 842, 843), (844, 845, 846, 847), (848, 849, 850, 851), (852, 853, 854, 855), (856, 857, 858, 859), (860, 861, 862, 863), (864, 865, 866, 867), (868, 869, 870, 871), (872, 873, 874, 875), (876, 877, 878, 879), (880, 881, 882, 883), (884, 885, 886, 887), (888, 889, 890, 891), (892, 893, 894, 895), (896, 897, 898, 899), (900, 901, 902, 903), (904, 905, 906, 907), (908, 909, 910, 911), (912, 913, 914, 915), (916, 917, 918, 919), (920, 921, 922, 923), (924, 925, 926, 927), (928, 929, 930, 931), (932, 933, 934, 935), (936, 937, 938, 939), (940, 941, 942, 943), (944, 945, 946, 947), (948, 949, 950, 951), (952, 953, 954, 955), (956, 957, 958, 959), (960, 961, 962, 963), (964, 965, 966, 967), (72, 76, 79, 73), (64, 75, 74, 65), (11, 17, 16, 8), (18, 21, 20, 19), (22, 25, 24, 23), (26, 29, 28, 27), (30, 33, 32, 31), (34, 13, 12, 35), (36, 44, 47, 37), (45, 48, 51, 46), (49, 52, 55, 50), (53, 56, 59, 54), (57, 60, 63, 58), (61, 40, 43, 62), (9, 39, 38, 10), (77, 80, 83, 78), (81, 84, 87, 82), (85, 88, 91, 86), (89, 68, 71, 90), (95, 101, 100, 92), (102, 105, 104, 103), (106, 109, 108, 107), (110, 113, 112, 111), (114, 117, 116, 115), (118, 97, 96, 119), (66, 94, 93, 67), (54, 110, 109, 55), (105, 51, 50, 106), (21, 79, 78, 22), (73, 18, 17, 74), (58, 114, 113, 59), (25, 83, 82, 26), (62, 118, 117, 63), (29, 87, 86, 30), (42, 98, 97, 43), (33, 91, 90, 34), (37, 95, 94, 38), (65, 11, 10, 66), (13, 71, 70, 14), (46, 102, 101, 47), (127, 121, 120, 124), (126, 128, 131, 127), (135, 131, 130, 132), (121, 135, 134, 122), (136, 140, 143, 137), (142, 144, 147, 143), (151, 147, 146, 148), (150, 138, 137, 151), (129, 152, 155, 130), (159, 155, 154, 156), (132, 159, 158, 133), (141, 160, 163, 142), (162, 164, 167, 163), (144, 167, 166, 145), (153, 168, 171, 154), (175, 171, 170, 172), (156, 175, 174, 157), (161, 176, 179, 162), (178, 180, 183, 179), (164, 183, 182, 165), (169, 184, 187, 170), (191, 187, 186, 188), (172, 191, 190, 173), (177, 192, 195, 178), (194, 196, 199, 195), (180, 199, 198, 181), (207, 201, 200, 204), (206, 208, 211, 207), (215, 211, 210, 212), (201, 215, 214, 202), (193, 216, 219, 194), (218, 220, 223, 219), (196, 223, 222, 197), (209, 224, 227, 210), (231, 227, 226, 228), (212, 231, 230, 213), (225, 125, 124, 226), (228, 120, 123, 229), (203, 139, 138, 200), (204, 150, 149, 205), (19, 136, 139, 16), (202, 9, 8, 203), (184, 96, 99, 185), (40, 190, 189, 41), (23, 141, 140, 20), (76, 146, 145, 77), (165, 81, 80, 166), (27, 161, 160, 24), (181, 85, 84, 182), (31, 177, 176, 28), (197, 89, 88, 198), (35, 193, 192, 32), (221, 69, 68, 222), (15, 217, 216, 12), (103, 225, 224, 100), (208, 93, 92, 209), (39, 214, 213, 36), (229, 45, 44, 230), (107, 126, 125, 104), (122, 49, 48, 123), (111, 129, 128, 108), (133, 53, 52, 134), (115, 153, 152, 112), (157, 57, 56, 158), (75, 149, 148, 72), (119, 169, 168, 116), (173, 61, 60, 174), (67, 206, 205, 64), (14, 457, 456, 15), (41, 460, 463, 42), (69, 465, 464, 70), (98, 468, 471, 99), (217, 472, 475, 218), (220, 477, 476, 221), (185, 480, 483, 186), (188, 485, 484, 189), (482, 486, 485, 483), (474, 478, 477, 475), (470, 481, 480, 471), (465, 476, 479, 466), (462, 469, 468, 463), (460, 484, 487, 461), (467, 458, 457, 464), (459, 473, 472, 456), (299, 301, 300, 296), (291, 298, 297, 288), (232, 240, 243, 233), (241, 244, 247, 242), (245, 248, 251, 246), (249, 252, 255, 250), (253, 256, 259, 254), (257, 236, 239, 258), (263, 269, 268, 260), (270, 273, 272, 271), (274, 277, 276, 275), (278, 281, 280, 279), (282, 285, 284, 283), (286, 265, 264, 287), (234, 262, 261, 235), (302, 305, 304, 303), (306, 309, 308, 307), (310, 313, 312, 311), (314, 293, 292, 315), (316, 324, 327, 317), (325, 328, 331, 326), (329, 332, 335, 330), (333, 336, 339, 334), (337, 340, 343, 338), (341, 320, 323, 342), (289, 319, 318, 290), (277, 335, 334, 278), (330, 274, 273, 331), (246, 302, 301, 247), (298, 243, 242, 299), (281, 339, 338, 282), (250, 306, 305, 251), (285, 343, 342, 286), (254, 310, 309, 255), (265, 323, 322, 266), (258, 314, 313, 259), (262, 318, 317, 263), (290, 234, 233, 291), (238, 294, 293, 239), (269, 327, 326, 270), (348, 344, 347, 349), (349, 353, 352, 350), (356, 354, 353, 357), (346, 358, 357, 347), (363, 365, 364, 360), (365, 369, 368, 366), (372, 370, 369, 373), (373, 363, 362, 374), (354, 377, 376, 355), (380, 378, 377, 381), (359, 382, 381, 356), (366, 385, 384, 367), (385, 389, 388, 386), (371, 390, 389, 368), (378, 393, 392, 379), (396, 394, 393, 397), (383, 398, 397, 380), (386, 401, 400, 387), (401, 405, 404, 402), (391, 406, 405, 388), (394, 409, 408, 395), (412, 410, 409, 413), (399, 414, 413, 396), (402, 417, 416, 403), (417, 421, 420, 418), (407, 422, 421, 404), (428, 424, 427, 429), (429, 433, 432, 430), (436, 434, 433, 437), (426, 438, 437, 427), (418, 441, 440, 419), (441, 445, 444, 442), (423, 446, 445, 420), (434, 449, 448, 435), (452, 450, 449, 453), (439, 454, 453, 436), (450, 348, 351, 451), (455, 345, 344, 452), (424, 362, 361, 425), (431, 375, 374, 428), (240, 361, 360, 241), (425, 232, 235, 426), (411, 321, 320, 408), (267, 415, 414, 264), (244, 364, 367, 245), (303, 371, 370, 300), (390, 304, 307, 391), (248, 384, 387, 249), (406, 308, 311, 407), (252, 400, 403, 253), (422, 312, 315, 423), (256, 416, 419, 257), (446, 292, 295, 447), (236, 440, 443, 237), (324, 448, 451, 325), (435, 316, 319, 432), (260, 439, 438, 261), (454, 268, 271, 455), (328, 351, 350, 329), (345, 272, 275, 346), (332, 352, 355, 333), (358, 276, 279, 359), (336, 376, 379, 337), (382, 280, 283, 383), (296, 372, 375, 297), (340, 392, 395, 341), (398, 284, 287, 399), (288, 431, 430, 289), (237, 459, 458, 238), (266, 462, 461, 267), (294, 467, 466, 295), (321, 470, 469, 322), (442, 474, 473, 443), (447, 479, 478, 444), (410, 482, 481, 411), (415, 487, 486, 412), (555, 557, 556, 552), (547, 554, 553, 544), (488, 496, 499, 489), (497, 500, 503, 498), (501, 504, 507, 502), (505, 508, 511, 506), (509, 512, 515, 510), (513, 492, 495, 514), (519, 525, 524, 516), (526, 529, 528, 527), (530, 533, 532, 531), (534, 537, 536, 535), (538, 541, 540, 539), (542, 521, 520, 543), (490, 518, 517, 491), (558, 561, 560, 559), (562, 565, 564, 563), (566, 569, 568, 567), (570, 549, 548, 571), (572, 580, 583, 573), (581, 584, 587, 582), (585, 588, 591, 586), (589, 592, 595, 590), (593, 596, 599, 594), (597, 576, 579, 598), (545, 575, 574, 546), (533, 591, 590, 534), (586, 530, 529, 587), (502, 558, 557, 503), (554, 499, 498, 555), (537, 595, 594, 538), (506, 562, 561, 507), (541, 599, 598, 542), (510, 566, 565, 511), (521, 579, 578, 522), (514, 570, 569, 515), (518, 574, 573, 519), (546, 490, 489, 547), (494, 550, 549, 495), (525, 583, 582, 526), (604, 600, 603, 605), (605, 609, 608, 606), (612, 610, 609, 613), (602, 614, 613, 603), (619, 621, 620, 616), (621, 625, 624, 622), (628, 626, 625, 629), (629, 619, 618, 630), (610, 633, 632, 611), (636, 634, 633, 637), (615, 638, 637, 612), (622, 641, 640, 623), (641, 645, 644, 642), (627, 646, 645, 624), (634, 649, 648, 635), (652, 650, 649, 653), (639, 654, 653, 636), (642, 657, 656, 643), (657, 661, 660, 658), (647, 662, 661, 644), (650, 665, 664, 651), (668, 666, 665, 669), (655, 670, 669, 652), (658, 673, 672, 659), (673, 677, 676, 674), (663, 678, 677, 660), (684, 680, 683, 685), (685, 689, 688, 686), (692, 690, 689, 693), (682, 694, 693, 683), (674, 697, 696, 675), (697, 701, 700, 698), (679, 702, 701, 676), (690, 705, 704, 691), (708, 706, 705, 709), (695, 710, 709, 692), (706, 604, 607, 707), (711, 601, 600, 708), (680, 618, 617, 681), (687, 631, 630, 684), (496, 617, 616, 497), (681, 488, 491, 682), (667, 577, 576, 664), (523, 671, 670, 520), (500, 620, 623, 501), (559, 627, 626, 556), (646, 560, 563, 647), (504, 640, 643, 505), (662, 564, 567, 663), (508, 656, 659, 509), (678, 568, 571, 679), (512, 672, 675, 513), (702, 548, 551, 703), (492, 696, 699, 493), (580, 704, 707, 581), (691, 572, 575, 688), (516, 695, 694, 517), (710, 524, 527, 711), (584, 607, 606, 585), (601, 528, 531, 602), (588, 608, 611, 589), (614, 532, 535, 615), (592, 632, 635, 593), (638, 536, 539, 639), (552, 628, 631, 553), (596, 648, 651, 597), (654, 540, 543, 655), (544, 687, 686, 545), (493, 936, 939, 494), (522, 941, 940, 523), (550, 944, 947, 551), (577, 949, 948, 578), (698, 953, 952, 699), (703, 956, 959, 700), (666, 961, 960, 667), (671, 964, 967, 668), (961, 967, 966, 962), (953, 959, 958, 954), (949, 960, 963, 950), (946, 957, 956, 947), (941, 948, 951, 942), (943, 965, 964, 940), (944, 939, 938, 945), (936, 952, 955, 937), (776, 780, 783, 777), (768, 779, 778, 769), (715, 721, 720, 712), (722, 725, 724, 723), (726, 729, 728, 727), (730, 733, 732, 731), (734, 737, 736, 735), (738, 717, 716, 739), (740, 748, 751, 741), (749, 752, 755, 750), (753, 756, 759, 754), (757, 760, 763, 758), (761, 764, 767, 762), (765, 744, 747, 766), (713, 743, 742, 714), (781, 784, 787, 782), (785, 788, 791, 786), (789, 792, 795, 790), (793, 772, 775, 794), (799, 805, 804, 796), (806, 809, 808, 807), (810, 813, 812, 811), (814, 817, 816, 815), (818, 821, 820, 819), (822, 801, 800, 823), (770, 798, 797, 771), (758, 814, 813, 759), (809, 755, 754, 810), (725, 783, 782, 726), (777, 722, 721, 778), (762, 818, 817, 763), (729, 787, 786, 730), (766, 822, 821, 767), (733, 791, 790, 734), (746, 802, 801, 747), (737, 795, 794, 738), (741, 799, 798, 742), (769, 715, 714, 770), (717, 775, 774, 718), (750, 806, 805, 751), (831, 825, 824, 828), (830, 832, 835, 831), (839, 835, 834, 836), (825, 839, 838, 826), (840, 844, 847, 841), (846, 848, 851, 847), (855, 851, 850, 852), (854, 842, 841, 855), (833, 856, 859, 834), (863, 859, 858, 860), (836, 863, 862, 837), (845, 864, 867, 846), (866, 868, 871, 867), (848, 871, 870, 849), (857, 872, 875, 858), (879, 875, 874, 876), (860, 879, 878, 861), (865, 880, 883, 866), (882, 884, 887, 883), (868, 887, 886, 869), (873, 888, 891, 874), (895, 891, 890, 892), (876, 895, 894, 877), (881, 896, 899, 882), (898, 900, 903, 899), (884, 903, 902, 885), (911, 905, 904, 908), (910, 912, 915, 911), (919, 915, 914, 916), (905, 919, 918, 906), (897, 920, 923, 898), (922, 924, 927, 923), (900, 927, 926, 901), (913, 928, 931, 914), (935, 931, 930, 932), (916, 935, 934, 917), (929, 829, 828, 930), (932, 824, 827, 933), (907, 843, 842, 904), (908, 854, 853, 909), (723, 840, 843, 720), (906, 713, 712, 907), (888, 800, 803, 889), (744, 894, 893, 745), (727, 845, 844, 724), (780, 850, 849, 781), (869, 785, 784, 870), (731, 865, 864, 728), (885, 789, 788, 886), (735, 881, 880, 732), (901, 793, 792, 902), (739, 897, 896, 736), (925, 773, 772, 926), (719, 921, 920, 716), (807, 929, 928, 804), (912, 797, 796, 913), (743, 918, 917, 740), (933, 749, 748, 934), (811, 830, 829, 808), (826, 753, 752, 827), (815, 833, 832, 812), (837, 757, 756, 838), (819, 857, 856, 816), (861, 761, 760, 862), (779, 853, 852, 776), (823, 873, 872, 820), (877, 765, 764, 878), (771, 910, 909, 768), (718, 938, 937, 719), (745, 943, 942, 746), (773, 946, 945, 774), (802, 951, 950, 803), (921, 955, 954, 922), (924, 958, 957, 925), (889, 963, 962, 890), (892, 966, 965, 893), (8, 16, 139, 203)])
me_cube.polygons.foreach_set('use_smooth', [True] * 966)
me_cube.use_remesh_preserve_volume = False
me_cube.use_remesh_preserve_attributes = False
me_cube.use_mirror_vertex_groups = False
me_cube.update()

# ---- objects
ob_cube = bpy.data.objects.new('Cube', me_cube)

# ---- transforms, parenting, visibility, modifiers, constraints
ob_cube.location = (0.0, 0.0, 35.0)
ob_cube.lineart.crease_threshold = 0.0
_m = ob_cube.modifiers.new('Bevel', 'BEVEL')
_m.width = 0.2
_m.width_pct = 0.2
_m.limit_method = 'NONE'
_m.spread = 0.0
_m = ob_cube.modifiers.new('Auto Smooth', 'NODES')
_m.node_group = ng_auto_smooth
_gi = [s.identifier for s in ng_auto_smooth.interface.items_tree if s.item_type == 'SOCKET' and s.in_out == 'INPUT']
_m[_gi[1]] = 0.7854  # Angle

# ---- collection membership
col_collection_1.objects.link(ob_cube)

# ---- scene / render settings (as saved in the file)
scene.frame_start = 1; scene.frame_end = 250; scene.frame_set(1)
scene.render.engine = 'CYCLES'
scene.render.dither_intensity = 0.0
scene.cycles.use_denoising = False
scene.cycles.samples = 128
scene.cycles.sampling_pattern = 'TABULATED_SOBOL'
scene.cycles.use_adaptive_sampling = False
scene.cycles.use_light_tree = False
scene.view_settings.view_transform = 'Filmic'
scene.unit_settings.scale_length = 0.01
bpy.context.view_layer.update()

# ---- added for rendering (the .blend has no active camera and no usable light): camera, sun
cam_auto = bpy.data.cameras.new('AutoCamera')
cam_auto.lens = 50.0
cam_auto.sensor_width = 36.0
cam_auto.clip_end = 1977.06
ob_auto_camera = bpy.data.objects.new('AutoCamera', cam_auto)
scene.collection.objects.link(ob_auto_camera)
ob_auto_camera.location = (112.653, -135.184, 107.623)
ob_auto_camera.rotation_euler = (1.09748, -7.21219e-08, 0.694738)
scene.camera = ob_auto_camera
light_auto_sun = bpy.data.lights.new('AutoSun', 'SUN')
light_auto_sun.energy = 3.0
light_auto_sun.angle = 0.0523599
ob_auto_sun = bpy.data.objects.new('AutoSun', light_auto_sun)
scene.collection.objects.link(ob_auto_sun)
ob_auto_sun.rotation_euler = (0.872665, 0.174533, 0.523599)
bpy.context.view_layer.update()
